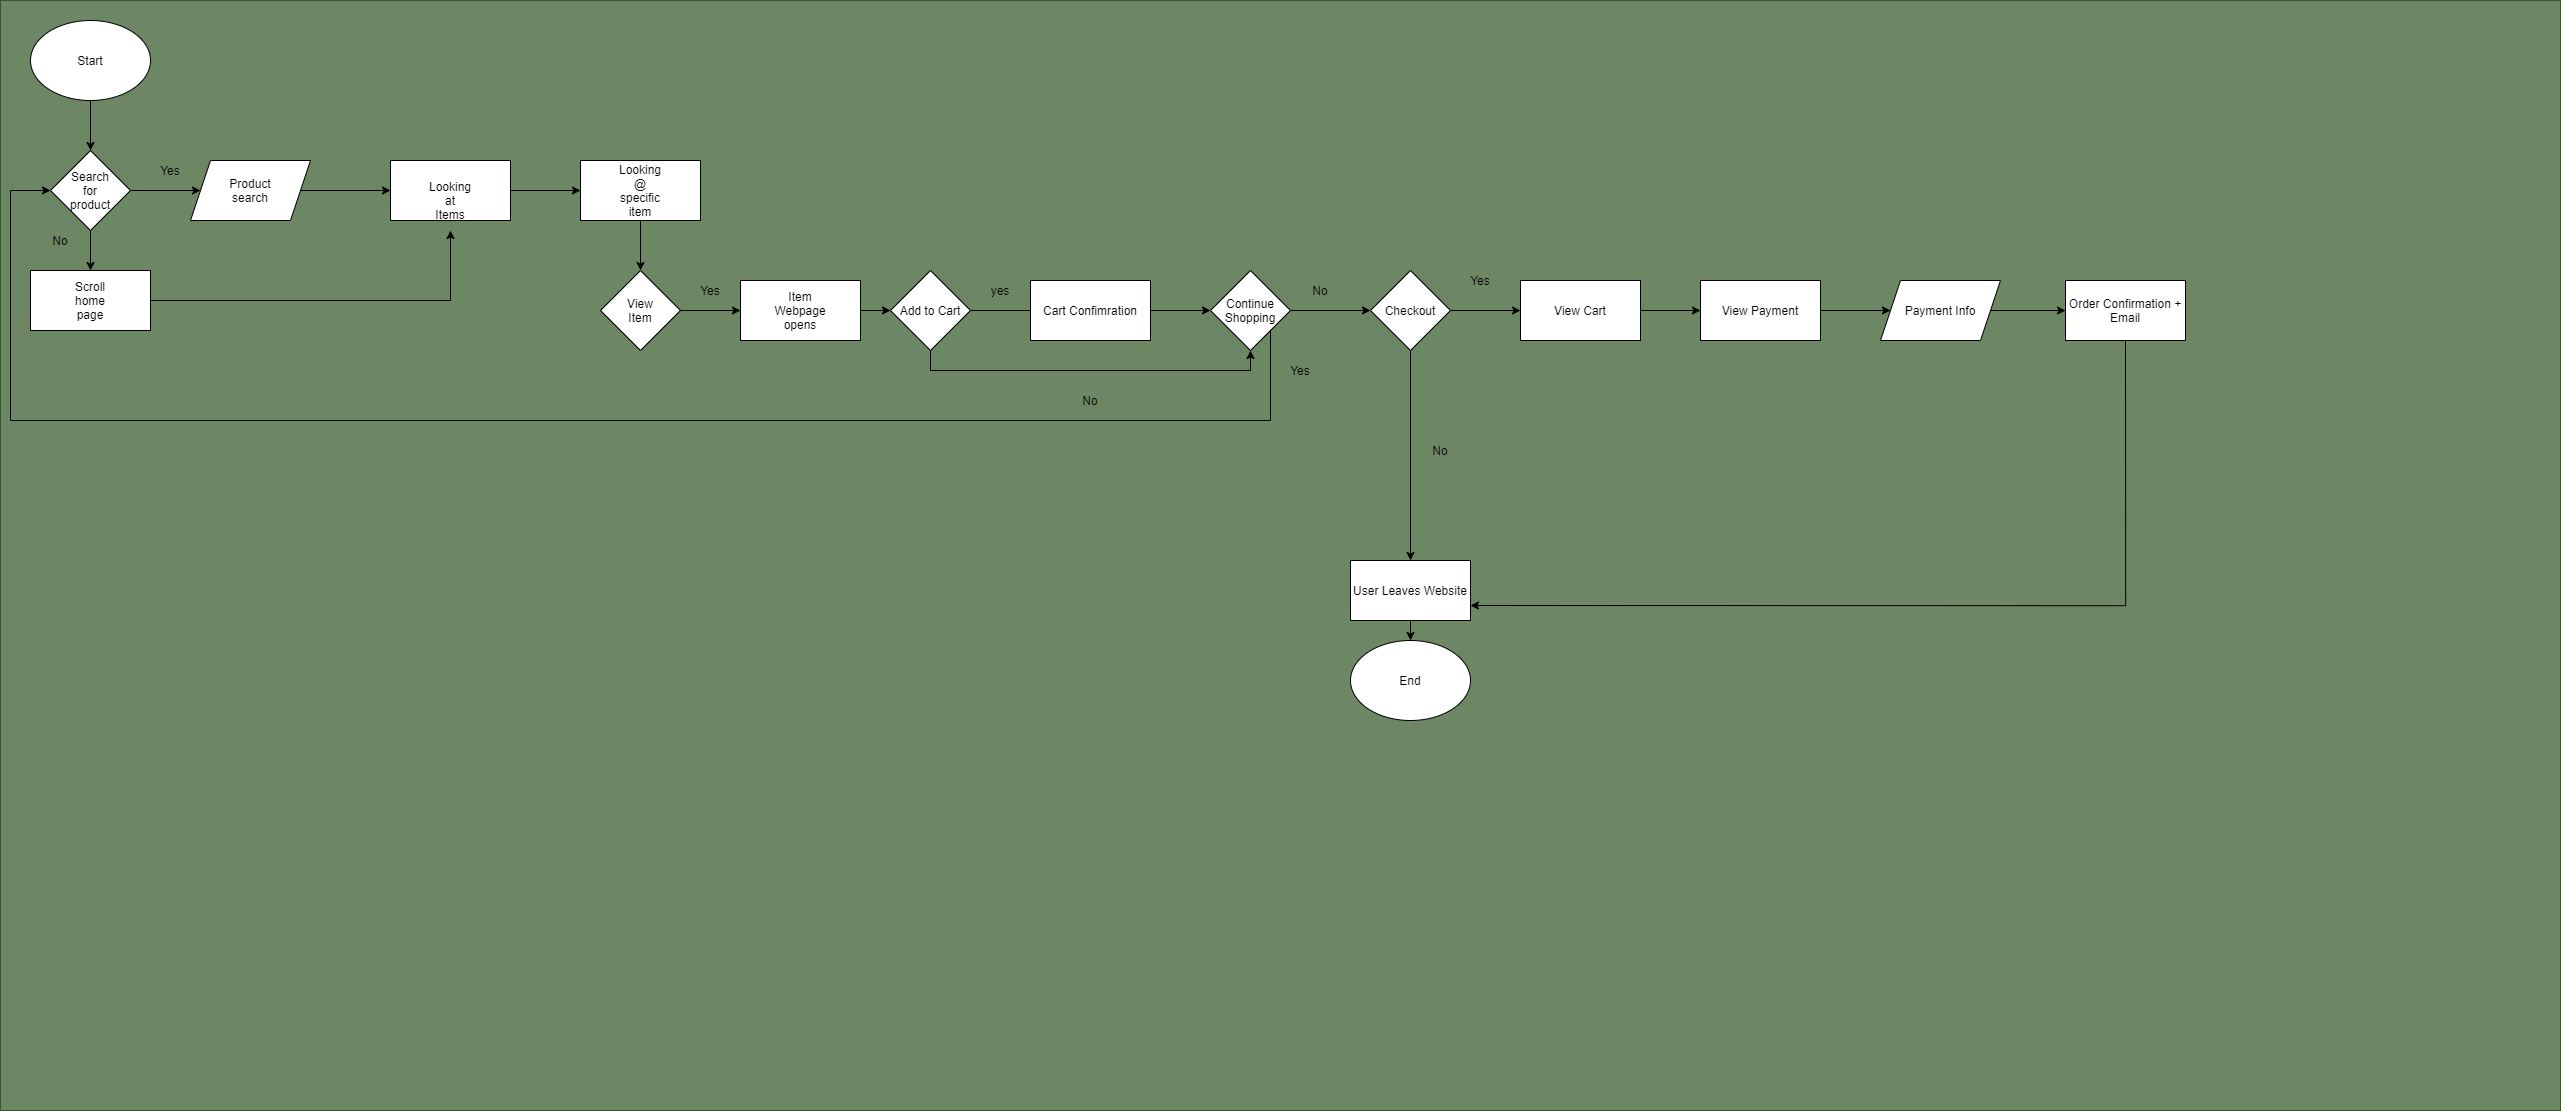

The diagram above was exported from draw.io. Its source (the exported page's mxGraphModel, read from the mxfile embedded in the PNG):
<mxGraphModel dx="2936" dy="2300" grid="1" gridSize="10" guides="1" tooltips="1" connect="1" arrows="1" fold="1" page="1" pageScale="1" pageWidth="850" pageHeight="1100" math="0" shadow="0">
  <root>
    <mxCell id="0" />
    <mxCell id="1" parent="0" />
    <mxCell id="72" value="" style="rounded=0;whiteSpace=wrap;html=1;fillColor=#6d8764;strokeColor=#3A5431;fontColor=#ffffff;" vertex="1" parent="1">
      <mxGeometry width="2560" height="1110" as="geometry" />
    </mxCell>
    <mxCell id="2" value="" style="ellipse;whiteSpace=wrap;html=1;" parent="1" vertex="1">
      <mxGeometry x="30" y="20" width="120" height="80" as="geometry" />
    </mxCell>
    <mxCell id="3" value="Start" style="text;html=1;strokeColor=none;fillColor=none;align=center;verticalAlign=middle;whiteSpace=wrap;rounded=0;" parent="1" vertex="1">
      <mxGeometry x="70" y="50" width="40" height="20" as="geometry" />
    </mxCell>
    <mxCell id="14" style="edgeStyle=orthogonalEdgeStyle;rounded=0;orthogonalLoop=1;jettySize=auto;html=1;exitX=0.5;exitY=1;exitDx=0;exitDy=0;entryX=0.5;entryY=0;entryDx=0;entryDy=0;" parent="1" source="4" target="11" edge="1">
      <mxGeometry relative="1" as="geometry" />
    </mxCell>
    <mxCell id="4" value="" style="rhombus;whiteSpace=wrap;html=1;" parent="1" vertex="1">
      <mxGeometry x="50" y="150" width="80" height="80" as="geometry" />
    </mxCell>
    <mxCell id="5" value="Search for product&lt;br&gt;" style="text;html=1;strokeColor=none;fillColor=none;align=center;verticalAlign=middle;whiteSpace=wrap;rounded=0;" parent="1" vertex="1">
      <mxGeometry x="70" y="180" width="40" height="20" as="geometry" />
    </mxCell>
    <mxCell id="6" value="" style="endArrow=classic;html=1;exitX=0.5;exitY=1;exitDx=0;exitDy=0;entryX=0.5;entryY=0;entryDx=0;entryDy=0;" parent="1" source="2" target="4" edge="1">
      <mxGeometry width="50" height="50" relative="1" as="geometry">
        <mxPoint x="350" y="300" as="sourcePoint" />
        <mxPoint x="400" y="250" as="targetPoint" />
      </mxGeometry>
    </mxCell>
    <mxCell id="21" style="edgeStyle=orthogonalEdgeStyle;rounded=0;orthogonalLoop=1;jettySize=auto;html=1;exitX=1;exitY=0.5;exitDx=0;exitDy=0;entryX=0;entryY=0.5;entryDx=0;entryDy=0;" parent="1" source="7" target="16" edge="1">
      <mxGeometry relative="1" as="geometry" />
    </mxCell>
    <mxCell id="7" value="" style="shape=parallelogram;perimeter=parallelogramPerimeter;whiteSpace=wrap;html=1;fixedSize=1;" parent="1" vertex="1">
      <mxGeometry x="190" y="160" width="120" height="60" as="geometry" />
    </mxCell>
    <mxCell id="8" value="Product search&lt;br&gt;" style="text;html=1;strokeColor=none;fillColor=none;align=center;verticalAlign=middle;whiteSpace=wrap;rounded=0;" parent="1" vertex="1">
      <mxGeometry x="230" y="180" width="40" height="20" as="geometry" />
    </mxCell>
    <mxCell id="9" value="" style="endArrow=classic;html=1;exitX=1;exitY=0.5;exitDx=0;exitDy=0;entryX=0;entryY=0.5;entryDx=0;entryDy=0;" parent="1" source="4" target="7" edge="1">
      <mxGeometry width="50" height="50" relative="1" as="geometry">
        <mxPoint x="130" y="210" as="sourcePoint" />
        <mxPoint x="180" y="160" as="targetPoint" />
      </mxGeometry>
    </mxCell>
    <mxCell id="10" value="Yes" style="text;html=1;strokeColor=none;fillColor=none;align=center;verticalAlign=middle;whiteSpace=wrap;rounded=0;" parent="1" vertex="1">
      <mxGeometry x="150" y="160" width="40" height="20" as="geometry" />
    </mxCell>
    <mxCell id="19" style="edgeStyle=orthogonalEdgeStyle;rounded=0;orthogonalLoop=1;jettySize=auto;html=1;exitX=1;exitY=0.5;exitDx=0;exitDy=0;" parent="1" source="11" edge="1">
      <mxGeometry relative="1" as="geometry">
        <mxPoint x="450" y="230" as="targetPoint" />
      </mxGeometry>
    </mxCell>
    <mxCell id="11" value="" style="rounded=0;whiteSpace=wrap;html=1;" parent="1" vertex="1">
      <mxGeometry x="30" y="270" width="120" height="60" as="geometry" />
    </mxCell>
    <mxCell id="12" value="Scroll home page" style="text;html=1;strokeColor=none;fillColor=none;align=center;verticalAlign=middle;whiteSpace=wrap;rounded=0;" parent="1" vertex="1">
      <mxGeometry x="70" y="290" width="40" height="20" as="geometry" />
    </mxCell>
    <mxCell id="15" value="No" style="text;html=1;strokeColor=none;fillColor=none;align=center;verticalAlign=middle;whiteSpace=wrap;rounded=0;" parent="1" vertex="1">
      <mxGeometry x="40" y="230" width="40" height="20" as="geometry" />
    </mxCell>
    <mxCell id="25" style="edgeStyle=orthogonalEdgeStyle;rounded=0;orthogonalLoop=1;jettySize=auto;html=1;exitX=1;exitY=0.5;exitDx=0;exitDy=0;entryX=0;entryY=0.5;entryDx=0;entryDy=0;" parent="1" source="16" target="22" edge="1">
      <mxGeometry relative="1" as="geometry" />
    </mxCell>
    <mxCell id="16" value="" style="rounded=0;whiteSpace=wrap;html=1;" parent="1" vertex="1">
      <mxGeometry x="390" y="160" width="120" height="60" as="geometry" />
    </mxCell>
    <mxCell id="17" value="Looking at Items" style="text;html=1;strokeColor=none;fillColor=none;align=center;verticalAlign=middle;whiteSpace=wrap;rounded=0;" parent="1" vertex="1">
      <mxGeometry x="430" y="190" width="40" height="20" as="geometry" />
    </mxCell>
    <mxCell id="28" style="edgeStyle=orthogonalEdgeStyle;rounded=0;orthogonalLoop=1;jettySize=auto;html=1;exitX=0.5;exitY=1;exitDx=0;exitDy=0;entryX=0.5;entryY=0;entryDx=0;entryDy=0;" parent="1" source="22" target="26" edge="1">
      <mxGeometry relative="1" as="geometry" />
    </mxCell>
    <mxCell id="22" value="" style="rounded=0;whiteSpace=wrap;html=1;" parent="1" vertex="1">
      <mxGeometry x="580" y="160" width="120" height="60" as="geometry" />
    </mxCell>
    <mxCell id="24" value="Looking @ specific item" style="text;html=1;strokeColor=none;fillColor=none;align=center;verticalAlign=middle;whiteSpace=wrap;rounded=0;" parent="1" vertex="1">
      <mxGeometry x="620" y="180" width="40" height="20" as="geometry" />
    </mxCell>
    <mxCell id="31" style="edgeStyle=orthogonalEdgeStyle;rounded=0;orthogonalLoop=1;jettySize=auto;html=1;exitX=1;exitY=0.5;exitDx=0;exitDy=0;entryX=0;entryY=0.5;entryDx=0;entryDy=0;" parent="1" source="26" target="29" edge="1">
      <mxGeometry relative="1" as="geometry" />
    </mxCell>
    <mxCell id="26" value="" style="rhombus;whiteSpace=wrap;html=1;" parent="1" vertex="1">
      <mxGeometry x="600" y="270" width="80" height="80" as="geometry" />
    </mxCell>
    <mxCell id="27" value="View Item" style="text;html=1;strokeColor=none;fillColor=none;align=center;verticalAlign=middle;whiteSpace=wrap;rounded=0;" parent="1" vertex="1">
      <mxGeometry x="620" y="300" width="40" height="20" as="geometry" />
    </mxCell>
    <mxCell id="35" style="edgeStyle=orthogonalEdgeStyle;rounded=0;orthogonalLoop=1;jettySize=auto;html=1;exitX=1;exitY=0.5;exitDx=0;exitDy=0;entryX=0;entryY=0.5;entryDx=0;entryDy=0;" parent="1" source="29" target="34" edge="1">
      <mxGeometry relative="1" as="geometry" />
    </mxCell>
    <mxCell id="29" value="" style="rounded=0;whiteSpace=wrap;html=1;" parent="1" vertex="1">
      <mxGeometry x="740" y="280" width="120" height="60" as="geometry" />
    </mxCell>
    <mxCell id="30" value="Item Webpage opens" style="text;html=1;strokeColor=none;fillColor=none;align=center;verticalAlign=middle;whiteSpace=wrap;rounded=0;" parent="1" vertex="1">
      <mxGeometry x="780" y="300" width="40" height="20" as="geometry" />
    </mxCell>
    <mxCell id="37" style="edgeStyle=orthogonalEdgeStyle;rounded=0;orthogonalLoop=1;jettySize=auto;html=1;exitX=1;exitY=0.5;exitDx=0;exitDy=0;entryX=0;entryY=0.5;entryDx=0;entryDy=0;" parent="1" source="34" edge="1">
      <mxGeometry relative="1" as="geometry">
        <mxPoint x="1050" y="310" as="targetPoint" />
      </mxGeometry>
    </mxCell>
    <mxCell id="45" style="edgeStyle=orthogonalEdgeStyle;rounded=0;orthogonalLoop=1;jettySize=auto;html=1;exitX=0.5;exitY=1;exitDx=0;exitDy=0;entryX=0.5;entryY=1;entryDx=0;entryDy=0;" parent="1" source="34" target="43" edge="1">
      <mxGeometry relative="1" as="geometry" />
    </mxCell>
    <mxCell id="34" value="Add to Cart" style="rhombus;whiteSpace=wrap;html=1;" parent="1" vertex="1">
      <mxGeometry x="890" y="270" width="80" height="80" as="geometry" />
    </mxCell>
    <mxCell id="44" style="edgeStyle=orthogonalEdgeStyle;rounded=0;orthogonalLoop=1;jettySize=auto;html=1;exitX=1;exitY=0.5;exitDx=0;exitDy=0;entryX=0;entryY=0.5;entryDx=0;entryDy=0;" parent="1" target="43" edge="1">
      <mxGeometry relative="1" as="geometry">
        <mxPoint x="1130" y="310" as="sourcePoint" />
      </mxGeometry>
    </mxCell>
    <mxCell id="38" value="Yes" style="text;html=1;strokeColor=none;fillColor=none;align=center;verticalAlign=middle;whiteSpace=wrap;rounded=0;" parent="1" vertex="1">
      <mxGeometry x="690" y="280" width="40" height="20" as="geometry" />
    </mxCell>
    <mxCell id="41" value="yes" style="text;html=1;strokeColor=none;fillColor=none;align=center;verticalAlign=middle;whiteSpace=wrap;rounded=0;" parent="1" vertex="1">
      <mxGeometry x="980" y="280" width="40" height="20" as="geometry" />
    </mxCell>
    <mxCell id="50" style="edgeStyle=orthogonalEdgeStyle;rounded=0;orthogonalLoop=1;jettySize=auto;html=1;exitX=1;exitY=1;exitDx=0;exitDy=0;entryX=0;entryY=0.5;entryDx=0;entryDy=0;" parent="1" source="43" target="4" edge="1">
      <mxGeometry relative="1" as="geometry">
        <Array as="points">
          <mxPoint x="1270" y="420" />
          <mxPoint x="10" y="420" />
          <mxPoint x="10" y="190" />
        </Array>
      </mxGeometry>
    </mxCell>
    <mxCell id="52" style="edgeStyle=orthogonalEdgeStyle;rounded=0;orthogonalLoop=1;jettySize=auto;html=1;exitX=1;exitY=0.5;exitDx=0;exitDy=0;" parent="1" source="43" edge="1">
      <mxGeometry relative="1" as="geometry">
        <mxPoint x="1370" y="310" as="targetPoint" />
      </mxGeometry>
    </mxCell>
    <mxCell id="43" value="Continue Shopping" style="rhombus;whiteSpace=wrap;html=1;" parent="1" vertex="1">
      <mxGeometry x="1210" y="270" width="80" height="80" as="geometry" />
    </mxCell>
    <mxCell id="46" value="No" style="text;html=1;strokeColor=none;fillColor=none;align=center;verticalAlign=middle;whiteSpace=wrap;rounded=0;" parent="1" vertex="1">
      <mxGeometry x="1070" y="390" width="40" height="20" as="geometry" />
    </mxCell>
    <mxCell id="47" value="Cart Confimration" style="rounded=0;whiteSpace=wrap;html=1;" parent="1" vertex="1">
      <mxGeometry x="1030" y="280" width="120" height="60" as="geometry" />
    </mxCell>
    <mxCell id="51" value="Yes" style="text;html=1;strokeColor=none;fillColor=none;align=center;verticalAlign=middle;whiteSpace=wrap;rounded=0;" parent="1" vertex="1">
      <mxGeometry x="1280" y="360" width="40" height="20" as="geometry" />
    </mxCell>
    <mxCell id="58" style="edgeStyle=orthogonalEdgeStyle;rounded=0;orthogonalLoop=1;jettySize=auto;html=1;exitX=0.5;exitY=1;exitDx=0;exitDy=0;entryX=0.5;entryY=0;entryDx=0;entryDy=0;" parent="1" source="53" target="55" edge="1">
      <mxGeometry relative="1" as="geometry" />
    </mxCell>
    <mxCell id="61" style="edgeStyle=orthogonalEdgeStyle;rounded=0;orthogonalLoop=1;jettySize=auto;html=1;exitX=1;exitY=0.5;exitDx=0;exitDy=0;entryX=0;entryY=0.5;entryDx=0;entryDy=0;" parent="1" source="53" target="60" edge="1">
      <mxGeometry relative="1" as="geometry" />
    </mxCell>
    <mxCell id="53" value="Checkout" style="rhombus;whiteSpace=wrap;html=1;" parent="1" vertex="1">
      <mxGeometry x="1370" y="270" width="80" height="80" as="geometry" />
    </mxCell>
    <mxCell id="54" value="End" style="ellipse;whiteSpace=wrap;html=1;" parent="1" vertex="1">
      <mxGeometry x="1350" y="640" width="120" height="80" as="geometry" />
    </mxCell>
    <mxCell id="56" style="edgeStyle=orthogonalEdgeStyle;rounded=0;orthogonalLoop=1;jettySize=auto;html=1;exitX=0.5;exitY=1;exitDx=0;exitDy=0;entryX=0.5;entryY=0;entryDx=0;entryDy=0;" parent="1" source="55" target="54" edge="1">
      <mxGeometry relative="1" as="geometry" />
    </mxCell>
    <mxCell id="55" value="User Leaves Website" style="rounded=0;whiteSpace=wrap;html=1;" parent="1" vertex="1">
      <mxGeometry x="1350" y="560" width="120" height="60" as="geometry" />
    </mxCell>
    <mxCell id="59" value="No" style="text;html=1;strokeColor=none;fillColor=none;align=center;verticalAlign=middle;whiteSpace=wrap;rounded=0;" parent="1" vertex="1">
      <mxGeometry x="1420" y="440" width="40" height="20" as="geometry" />
    </mxCell>
    <mxCell id="65" style="edgeStyle=orthogonalEdgeStyle;rounded=0;orthogonalLoop=1;jettySize=auto;html=1;exitX=1;exitY=0.5;exitDx=0;exitDy=0;entryX=0;entryY=0.5;entryDx=0;entryDy=0;" parent="1" source="60" target="64" edge="1">
      <mxGeometry relative="1" as="geometry" />
    </mxCell>
    <mxCell id="60" value="View Cart" style="rounded=0;whiteSpace=wrap;html=1;" parent="1" vertex="1">
      <mxGeometry x="1520" y="280" width="120" height="60" as="geometry" />
    </mxCell>
    <mxCell id="62" value="No" style="text;html=1;strokeColor=none;fillColor=none;align=center;verticalAlign=middle;whiteSpace=wrap;rounded=0;" parent="1" vertex="1">
      <mxGeometry x="1300" y="280" width="40" height="20" as="geometry" />
    </mxCell>
    <mxCell id="63" value="Yes" style="text;html=1;strokeColor=none;fillColor=none;align=center;verticalAlign=middle;whiteSpace=wrap;rounded=0;" parent="1" vertex="1">
      <mxGeometry x="1460" y="270" width="40" height="20" as="geometry" />
    </mxCell>
    <mxCell id="67" style="edgeStyle=orthogonalEdgeStyle;rounded=0;orthogonalLoop=1;jettySize=auto;html=1;exitX=1;exitY=0.5;exitDx=0;exitDy=0;" parent="1" source="64" target="66" edge="1">
      <mxGeometry relative="1" as="geometry" />
    </mxCell>
    <mxCell id="64" value="View Payment" style="rounded=0;whiteSpace=wrap;html=1;" parent="1" vertex="1">
      <mxGeometry x="1700" y="280" width="120" height="60" as="geometry" />
    </mxCell>
    <mxCell id="70" style="edgeStyle=orthogonalEdgeStyle;rounded=0;orthogonalLoop=1;jettySize=auto;html=1;exitX=1;exitY=0.5;exitDx=0;exitDy=0;entryX=0;entryY=0.5;entryDx=0;entryDy=0;" parent="1" source="66" target="68" edge="1">
      <mxGeometry relative="1" as="geometry" />
    </mxCell>
    <mxCell id="66" value="Payment Info" style="shape=parallelogram;perimeter=parallelogramPerimeter;whiteSpace=wrap;html=1;fixedSize=1;" parent="1" vertex="1">
      <mxGeometry x="1880" y="280" width="120" height="60" as="geometry" />
    </mxCell>
    <mxCell id="71" style="edgeStyle=orthogonalEdgeStyle;rounded=0;orthogonalLoop=1;jettySize=auto;html=1;exitX=0.5;exitY=1;exitDx=0;exitDy=0;entryX=1;entryY=0.75;entryDx=0;entryDy=0;" parent="1" source="68" target="55" edge="1">
      <mxGeometry relative="1" as="geometry" />
    </mxCell>
    <mxCell id="68" value="Order Confirmation + Email" style="rounded=0;whiteSpace=wrap;html=1;" parent="1" vertex="1">
      <mxGeometry x="2065" y="280" width="120" height="60" as="geometry" />
    </mxCell>
  </root>
</mxGraphModel>